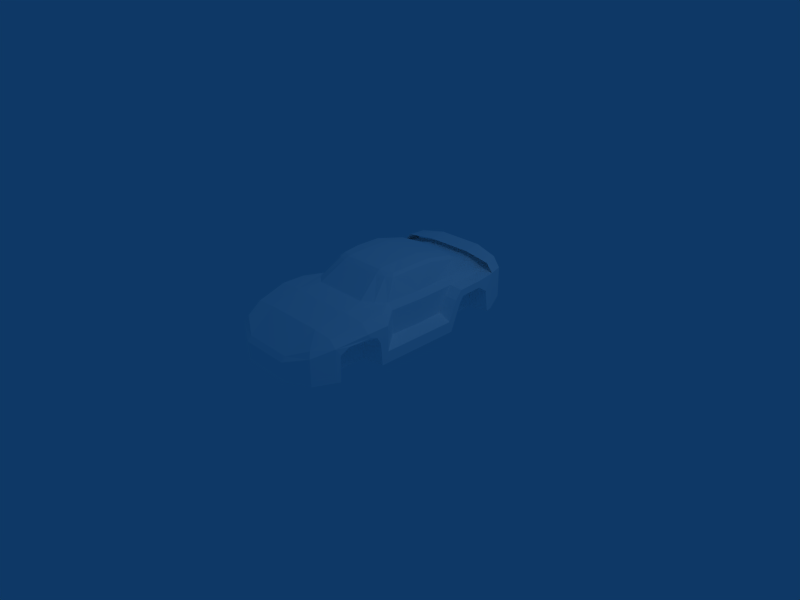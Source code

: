 # Source: dragonBreath-C.blend  (saved by Blender 2.48.1; exported with 4.5.12 LTS)
import bpy
from mathutils import Matrix  # noqa: F401  (used for matrix-valued properties, if any)

bpy.ops.wm.read_factory_settings(use_empty=True)
scene = bpy.context.scene
scene.name = 'Scene'

# ---- collections
col_collection_1 = bpy.data.collections.new('Collection 1'); scene.collection.children.link(col_collection_1)

# ---- materials (node trees are filled in below, after node groups)
mat_material_1 = bpy.data.materials.new('Material#1')
mat_material_1.alpha_threshold = 0.0
mat_material_1.diffuse_color = (1.0, 1.0, 1.0, 1.0)
mat_material_1.roughness = 0.5
mat_material_1.line_color = (0.0, 0.0, 0.0, 1.0)

# ---- material node trees

# ---- world
world_world = bpy.data.worlds.new('World'); scene.world = world_world
world_world.color = (0.05656, 0.2208, 0.4)
world_world.use_sun_shadow = False
world_world.sun_shadow_jitter_overblur = 0.0
world_world.cycles.sampling_method = 'MANUAL'
world_world.cycles.sample_map_resolution = 256

# ---- cameras
cam_camera = bpy.data.cameras.new('Camera')
cam_camera.passepartout_alpha = 0.2
cam_camera.clip_end = 100.0
cam_camera.lens = 35.0
cam_camera.ortho_scale = 7.314
cam_camera.show_passepartout = False
cam_camera.show_safe_areas = True
cam_camera.dof.focus_distance = 0.0
cam_camera.dof.aperture_fstop = 128.0

# ---- lights
light_spot = bpy.data.lights.new('Spot', 'POINT')
light_spot.transmission_factor = 0.0
light_spot.cutoff_distance = 30.0
light_spot.energy = 100.0
light_spot.shadow_buffer_clip_start = 1.001
light_spot.shadow_soft_size = 1.0
light_spot.shadow_maximum_resolution = 0.006
light_spot.use_absolute_resolution = True
light_spot.cycles.use_multiple_importance_sampling = False

# ---- meshes
me_body_prm0_material_1 = bpy.data.meshes.new('body.prm0_Material#1')
me_body_prm0_material_1.from_pydata([(0.7357, 1.7, 0.77), (0.8408, 1.681, 0.665), (0.7357, 1.681, 0.8122), (-0.7357, 1.681, 0.8122), (-0.8408, 1.681, 0.665), (-0.7357, 1.7, 0.77), (0.3574, 1.744, 0.8753), (-0.3574, 1.744, 0.8753), (-0.3574, 1.763, 0.833), (0.3574, 1.763, 0.833), (0.3153, 0.1464, 1.089), (0.3153, -0.1463, 1.072), (-0.3153, -0.1463, 1.072), (-0.3153, 0.1464, 1.089), (-0.5045, -0.1147, 1.043), (-0.3153, -0.2003, 1.062), (-0.4625, -0.2343, 1.012), (0.5045, -0.1147, 1.043), (0.3153, -0.2003, 1.062), (0.4625, -0.2343, 1.012), (-0.5676, -0.5263, 0.7603), (-0.5045, -0.9678, 0.7491), (-0.6727, -0.3792, 0.7491), (-0.4204, -0.6314, 0.7701), (-0.5465, -0.169, 1.001), (-0.3363, -0.2708, 1.022), (0.5676, -0.5263, 0.7603), (0.6727, -0.3792, 0.7491), (0.5045, -0.9678, 0.7491), (0.4204, -0.6314, 0.7701), (0.5465, -0.169, 1.001), (0.3363, -0.2708, 1.022), (0.9249, 1.155, 0.5389), (0.6306, 1.281, 0.5389), (0.9459, 0.798, 0.5389), (0.6306, 0.6929, 0.5389), (0.6306, 1.281, 0.09748), (0.9249, 1.303, 0.4338), (0.6306, 0.5668, 0.05543), (0.9459, 0.7349, 0.4548), (0.9459, 0.5668, 0.05543), (0.9249, 1.345, 0.09748), (-0.9249, 1.155, 0.5389), (-0.9459, 0.798, 0.5389), (-0.6306, 1.281, 0.5389), (-0.6306, 0.6929, 0.5389), (-0.6306, 1.281, 0.09748), (-0.9249, 1.303, 0.4338), (-0.6306, 0.5668, 0.05543), (-0.9459, 0.7349, 0.4548), (-0.9459, 0.5668, 0.05543), (-0.9249, 1.345, 0.09748), (-0.9459, -0.9257, 0.5389), (-0.9039, -1.241, 0.5179), (-0.9459, -0.8206, 0.4969), (-0.9459, -0.8206, 0.4969), (-0.9039, -1.241, 0.5179), (-0.6306, -0.7996, 0.5179), (-0.6306, -1.367, 0.5179), (-0.6306, -0.7996, 0.05543), (-0.9459, -0.7576, 0.3918), (-0.6306, -1.367, 0.05543), (-0.8829, -1.367, 0.4338), (-0.8829, -1.388, 0.05543), (-0.9459, -0.7365, 0.05543), (0.9459, -0.9257, 0.5389), (0.9459, -0.8206, 0.4969), (0.9039, -1.241, 0.5179), (0.9459, -0.8206, 0.4969), (0.6306, -0.7996, 0.5179), (0.9039, -1.241, 0.5179), (0.6306, -1.367, 0.5179), (0.6306, -0.7996, 0.05543), (0.9459, -0.7576, 0.3918), (0.6306, -1.367, 0.05543), (0.8829, -1.367, 0.4338), (0.8829, -1.388, 0.05543), (0.9459, -0.7365, 0.05543), (-0.6937, 0.1464, 0.7491), (-0.6727, -0.3792, 0.7491), (-0.7778, 0.1464, 0.665), (-0.7568, -0.3792, 0.665), (-0.7778, 0.1464, 0.3077), (-0.7568, 0.6298, 0.5389), (-0.7568, 0.5247, 0.3077), (-0.7568, -0.3792, 0.3077), (-0.9459, 0.1464, 0.2236), (-0.9459, -0.6314, 0.2236), (-0.9459, 0.1464, 0.05543), (-0.9459, -0.6314, 0.05543), (-0.7568, 0.7349, 0.665), (-0.7568, 0.6298, 0.5389), (-0.9459, 0.756, 0.644), (-0.9459, 0.6509, 0.5179), (-0.9459, 0.756, 0.644), (-0.9459, 0.6509, 0.5179), (-0.9459, 0.798, 0.5389), (-0.9459, 0.7349, 0.4548), (-0.7568, 0.7349, 0.665), (-0.7568, 0.5247, 0.3077), (-0.9459, 0.5247, 0.2236), (-0.9459, 0.5247, 0.2236), (-0.9459, 0.5668, 0.05543), (0.7568, 0.7349, 0.665), (0.7568, 0.6298, 0.5389), (0.7778, 0.1464, 0.665), (0.7568, 0.7349, 0.665), (0.9459, 0.756, 0.644), (0.9459, 0.6509, 0.5179), (0.7568, 0.6298, 0.5389), (0.9459, 0.756, 0.644), (0.9459, 0.798, 0.5389), (0.9459, 0.6509, 0.5179), (0.9459, 0.7349, 0.4548), (0.7568, 0.5247, 0.3077), (0.9459, 0.5247, 0.2236), (0.9459, 0.5247, 0.2236), (0.9459, 0.5668, 0.05543), (0.7568, 0.5247, 0.3077), (0.7778, 0.1464, 0.3077), (0.9039, 1.45, 0.09748), (-0.9039, 1.45, 0.09748), (0.9459, 0.1464, 0.05543), (-0.9459, 0.1464, 0.05543), (-0.9459, -0.6314, 0.05543), (0.9459, -0.6314, 0.05543), (-0.8619, -1.43, 0.05543), (0.8619, -1.43, 0.05543), (-0.7147, -1.725, 0.05543), (0.7147, -1.725, 0.05543), (0.3784, -1.914, 0.05543), (-0.3784, -1.914, 0.05543), (-0.7357, 1.429, 0.6861), (-0.9039, 1.45, 0.665), (-0.8408, 1.681, 0.665), (-0.3784, -1.914, 0.3497), (-0.7147, -1.725, 0.4548), (-0.3784, -1.851, 0.4128), (-0.6727, -1.682, 0.5389), (0.3784, -1.914, 0.3497), (0.3784, -1.851, 0.4128), (0.7147, -1.725, 0.4548), (0.6727, -1.682, 0.5389), (0.8408, -0.6314, 0.7281), (0.8408, -0.9678, 0.7281), (-0.8408, -0.9678, 0.7281), (-0.8408, -0.6314, 0.7281), (0.7568, 1.113, 0.665), (0.7357, 1.429, 0.6861), (0.9249, 1.155, 0.644), (0.9039, 1.45, 0.665), (0.6727, 0.5247, 0.7491), (0.7568, 0.7349, 0.665), (0.6517, 0.9872, 0.7491), (0.6517, 0.9872, 0.7491), (0.6727, 0.5247, 0.7491), (0.5465, 0.9872, 0.9173), (0.5676, 0.5247, 1.022), (0.9459, 0.756, 0.644), (0.9459, 0.1464, 0.2236), (0.9459, 0.1464, 0.05543), (0.9459, -0.6314, 0.2236), (0.5255, 0.5247, 1.064), (0.4835, 0.9872, 0.9593), (0.7778, 0.1464, 0.3077), (0.9459, 0.5247, 0.2236), (0.9459, 0.1464, 0.2236), (0.7568, 0.5247, 0.3077), (-0.7568, 1.113, 0.665), (-0.9249, 1.155, 0.644), (-0.6727, 0.5247, 0.7491), (-0.7568, 0.7349, 0.665), (-0.6517, 0.9872, 0.7491), (-0.6517, 0.9872, 0.7491), (-0.5465, 0.9872, 0.9173), (-0.6727, 0.5247, 0.7491), (-0.5676, 0.5247, 1.022), (-0.9459, 0.756, 0.644), (-0.5255, 0.5247, 1.064), (-0.4835, 0.9872, 0.9593), (-0.7778, 0.1464, 0.3077), (-0.9459, 0.1464, 0.2236), (-0.9459, 0.5247, 0.2236), (-0.7568, 0.5247, 0.3077), (-0.6306, 1.786, 0.665), (-0.4625, 1.681, 0.7281), (-0.2733, 1.681, 0.7491), (0.4625, 1.681, 0.7281), (0.6306, 1.786, 0.665), (0.8408, 1.681, 0.665), (0.2733, 1.681, 0.7491), (-0.6306, 1.786, 0.2867), (-0.8408, 1.681, 0.2026), (0.6306, 1.786, 0.2867), (0.8408, 1.681, 0.2026), (-0.6306, 1.786, 0.665), (0.6306, 1.786, 0.665), (-0.3994, 1.408, 0.7701), (-0.5045, 1.366, 0.7491), (0.5045, 1.366, 0.7491), (0.3994, 1.408, 0.7701), (0.8408, 1.681, 0.2026), (-0.8408, 1.681, 0.2026), (0.2733, 1.429, 0.7701), (0.2943, 0.9872, 0.9804), (0.4835, 0.9872, 0.9593), (0.5045, 1.366, 0.7491), (0.3994, 1.408, 0.7701), (-0.2733, 1.429, 0.7701), (-0.2943, 0.9872, 0.9804), (-0.4835, 0.9872, 0.9593), (-0.5045, 1.366, 0.7491), (-0.3994, 1.408, 0.7701), (-0.8408, 1.681, 0.665), (-0.9039, 1.45, 0.665), (-0.9039, 1.45, 0.09748), (-0.8408, 1.681, 0.2026), (-0.9249, 1.303, 0.4338), (-0.9249, 1.345, 0.09748), (-0.9249, 1.155, 0.644), (-0.9249, 1.155, 0.5389), (0.8408, 1.681, 0.665), (0.7988, 1.45, 0.7912), (0.7357, 1.681, 0.8122), (0.9039, 1.45, 0.665), (0.8408, 1.681, 0.665), (0.8408, 1.681, 0.2026), (0.9039, 1.45, 0.665), (0.9039, 1.45, 0.09748), (0.9249, 1.303, 0.4338), (0.9249, 1.345, 0.09748), (0.9249, 1.155, 0.644), (0.9249, 1.155, 0.5389), (0.3574, 1.492, 0.8332), (-0.3574, 1.744, 0.8753), (0.3574, 1.744, 0.8753), (-0.3574, 1.492, 0.8332), (-0.7988, 1.45, 0.7912), (-0.7357, 1.681, 0.8122), (-0.8408, 1.681, 0.665), (-0.9039, 1.45, 0.665), (0.7147, -1.725, 0.05543), (0.3784, -1.914, 0.05543), (0.8619, -1.43, 0.5389), (0.8619, -1.43, 0.05543), (0.7147, -1.725, 0.05543), (0.7147, -1.725, 0.4548), (-0.8829, -1.388, 0.05543), (-0.8829, -1.367, 0.4338), (-0.8619, -1.43, 0.05543), (-0.8619, -1.43, 0.5389), (-0.9459, -0.9678, 0.602), (-0.9459, -0.6314, 0.602), (-0.9459, -0.7576, 0.3918), (-0.9459, -0.7365, 0.05543), (0.8829, -1.388, 0.05543), (0.8829, -1.367, 0.4338), (0.9459, -0.9678, 0.602), (0.9459, -0.6314, 0.602), (0.9459, -0.7576, 0.3918), (0.9459, -0.6314, 0.05543), (0.9459, -0.7365, 0.05543), (0.3153, 0.5247, 1.089), (0.5255, 0.5247, 1.064), (-0.3153, 0.5247, 1.089), (-0.5255, 0.5247, 1.064), (0.6727, -1.682, 0.5389), (0.7568, -1.43, 0.644), (0.8408, -0.9678, 0.7281), (0.7568, -0.3792, 0.3077), (0.9459, -0.6314, 0.2236), (0.8408, -0.6314, 0.7281), (-0.7568, -0.3792, 0.3077), (-0.9459, -0.6314, 0.2236), (0.7568, -0.3792, 0.665), (0.7568, -0.3792, 0.3077), (0.6937, 0.1464, 0.7491), (0.6727, -0.3792, 0.7491), (0.5676, 0.1464, 1.022), (0.5255, 0.1464, 1.064), (0.5045, -0.1147, 1.043), (0.5465, -0.169, 1.001), (-0.5676, 0.1464, 1.022), (-0.5255, 0.1464, 1.064), (0.5255, 0.1464, 1.064), (-0.5255, 0.1464, 1.064), (-0.8408, -0.6314, 0.7281), (-0.5465, -0.169, 1.001), (-0.5045, -0.1147, 1.043), (-0.8408, -0.9678, 0.7281), (0.6727, -1.682, 0.5389), (0.4625, -1.43, 0.665), (0.7568, -1.43, 0.644), (0.3784, -1.851, 0.4128), (-0.7568, -1.43, 0.644), (-0.7568, -1.43, 0.644), (-0.4625, -1.43, 0.665), (-0.3784, -1.851, 0.4128), (-0.6727, -1.682, 0.5389), (-0.6727, -1.682, 0.5389), (-0.7147, -1.725, 0.4548), (-0.7147, -1.725, 0.05543), (-0.7147, -1.725, 0.05543), (-0.3784, -1.914, 0.05543)], [], [(0, 2, 1), (3, 5, 4), (6, 8, 7), (6, 9, 8), (7, 5, 3), (7, 8, 5), (2, 9, 6), (2, 0, 9), (10, 12, 11), (10, 13, 12), (13, 14, 12), (12, 14, 15), (14, 16, 15), (10, 11, 17), (11, 18, 17), (17, 18, 19), (12, 15, 11), (15, 18, 11), (20, 22, 21), (23, 20, 21), (24, 22, 16), (16, 22, 20), (23, 25, 20), (25, 16, 20), (14, 24, 16), (25, 15, 16), (26, 28, 27), (29, 28, 26), (30, 19, 27), (19, 26, 27), (29, 26, 31), (31, 26, 19), (17, 19, 30), (31, 19, 18), (32, 34, 33), (34, 35, 33), (33, 35, 36), (32, 33, 37), (37, 33, 36), (35, 38, 36), (34, 39, 35), (35, 39, 38), (39, 40, 38), (37, 36, 41), (42, 44, 43), (43, 44, 45), (44, 46, 45), (42, 47, 44), (47, 46, 44), (45, 46, 48), (43, 45, 49), (45, 48, 49), (49, 48, 50), (47, 51, 46), (52, 54, 53), (55, 57, 56), (56, 57, 58), (57, 59, 58), (55, 60, 57), (57, 60, 59), (58, 59, 61), (56, 58, 62), (58, 61, 62), (62, 61, 63), (60, 64, 59), (65, 67, 66), (68, 70, 69), (70, 71, 69), (69, 71, 72), (68, 69, 73), (69, 72, 73), (71, 74, 72), (70, 75, 71), (71, 75, 74), (75, 76, 74), (73, 72, 77), (78, 80, 79), (79, 80, 81), (80, 83, 82), (82, 83, 84), (80, 85, 81), (80, 82, 85), (86, 88, 87), (87, 88, 89), (90, 92, 91), (91, 92, 93), (94, 96, 95), (97, 95, 96), (80, 98, 83), (93, 99, 91), (93, 100, 99), (97, 101, 95), (97, 102, 101), (103, 105, 104), (106, 108, 107), (106, 109, 108), (110, 112, 111), (111, 112, 113), (108, 109, 114), (108, 114, 115), (113, 112, 116), (113, 116, 117), (118, 104, 119), (119, 104, 105), (36, 120, 41), (121, 46, 51), (46, 121, 36), (121, 120, 36), (122, 38, 40), (50, 48, 123), (122, 48, 38), (123, 48, 122), (36, 38, 48), (36, 48, 46), (124, 59, 64), (125, 59, 124), (77, 72, 125), (72, 59, 125), (61, 126, 63), (127, 74, 76), (127, 126, 74), (74, 126, 61), (61, 59, 72), (61, 72, 74), (122, 125, 123), (125, 124, 123), (127, 128, 126), (129, 128, 127), (130, 131, 129), (131, 128, 129), (132, 134, 133), (135, 137, 136), (136, 137, 138), (139, 141, 140), (141, 142, 140), (27, 144, 143), (27, 28, 144), (22, 146, 145), (22, 145, 21), (147, 149, 148), (148, 149, 150), (151, 152, 147), (151, 147, 153), (154, 156, 155), (155, 156, 157), (149, 147, 158), (158, 147, 152), (117, 116, 159), (117, 161, 160), (117, 159, 161), (162, 157, 156), (162, 156, 163), (164, 166, 165), (164, 165, 167), (168, 132, 169), (132, 133, 169), (170, 168, 171), (170, 172, 168), (173, 175, 174), (175, 176, 174), (169, 177, 168), (177, 171, 168), (102, 86, 101), (102, 88, 86), (178, 174, 176), (178, 179, 174), (180, 182, 181), (180, 183, 182), (134, 185, 184), (185, 186, 184), (187, 189, 188), (190, 187, 188), (191, 193, 192), (193, 194, 192), (4, 191, 192), (4, 195, 191), (1, 193, 196), (1, 194, 193), (185, 198, 197), (187, 200, 199), (191, 196, 193), (191, 195, 196), (184, 186, 190), (184, 190, 188), (150, 189, 148), (121, 201, 120), (202, 201, 121), (187, 190, 203), (187, 203, 200), (189, 187, 148), (148, 187, 199), (148, 199, 153), (148, 153, 147), (204, 205, 200), (204, 200, 203), (163, 156, 206), (163, 206, 207), (156, 154, 206), (185, 208, 186), (185, 197, 208), (134, 132, 185), (132, 198, 185), (132, 172, 198), (132, 168, 172), (209, 197, 210), (209, 208, 197), (179, 211, 174), (179, 212, 211), (174, 211, 173), (213, 215, 214), (213, 216, 215), (217, 215, 218), (217, 214, 215), (219, 217, 220), (219, 214, 217), (220, 96, 219), (96, 94, 219), (221, 223, 222), (221, 222, 224), (225, 227, 226), (226, 227, 228), (229, 230, 228), (229, 228, 227), (231, 232, 229), (231, 229, 227), (232, 231, 111), (111, 231, 110), (203, 186, 208), (203, 190, 186), (233, 235, 234), (233, 234, 236), (233, 222, 235), (222, 223, 235), (236, 234, 237), (237, 234, 238), (239, 237, 238), (239, 240, 237), (139, 242, 241), (139, 241, 141), (243, 245, 244), (243, 246, 245), (247, 249, 248), (248, 249, 250), (53, 248, 250), (53, 250, 52), (52, 250, 251), (52, 251, 54), (54, 251, 252), (253, 54, 252), (253, 252, 87), (89, 254, 87), (87, 254, 253), (255, 256, 244), (256, 243, 244), (67, 243, 256), (67, 65, 243), (65, 257, 243), (65, 66, 257), (66, 258, 257), (259, 258, 66), (259, 161, 258), (260, 161, 261), (161, 259, 261), (209, 204, 203), (209, 203, 208), (205, 204, 262), (205, 262, 263), (209, 210, 264), (264, 210, 265), (243, 267, 266), (243, 266, 246), (267, 243, 257), (267, 257, 268), (161, 260, 160), (166, 164, 269), (166, 269, 270), (268, 258, 271), (268, 257, 258), (180, 181, 272), (272, 181, 273), (262, 204, 209), (262, 209, 264), (274, 119, 105), (274, 275, 119), (103, 155, 276), (103, 276, 105), (274, 277, 271), (274, 271, 258), (258, 161, 275), (258, 275, 274), (105, 276, 277), (105, 277, 274), (155, 157, 276), (276, 157, 278), (157, 162, 278), (278, 162, 279), (278, 279, 280), (278, 280, 281), (276, 278, 281), (276, 281, 277), (80, 78, 98), (98, 78, 175), (176, 175, 78), (176, 78, 282), (178, 176, 282), (178, 282, 283), (263, 10, 284), (263, 262, 10), (264, 285, 13), (264, 265, 285), (264, 10, 262), (264, 13, 10), (85, 87, 252), (85, 252, 81), (79, 81, 286), (286, 81, 252), (282, 78, 287), (287, 78, 79), (283, 282, 288), (288, 282, 287), (284, 10, 17), (13, 285, 14), (286, 252, 251), (286, 251, 289), (290, 292, 291), (290, 291, 293), (144, 28, 292), (292, 28, 291), (289, 251, 294), (294, 251, 250), (31, 18, 15), (31, 15, 25), (25, 23, 31), (31, 23, 29), (21, 145, 295), (21, 295, 296), (28, 29, 23), (28, 23, 21), (291, 28, 296), (296, 28, 21), (296, 297, 293), (296, 293, 291), (295, 298, 296), (296, 298, 297), (294, 250, 299), (299, 250, 300), (249, 301, 250), (250, 301, 300), (139, 137, 135), (139, 140, 137), (136, 302, 135), (135, 302, 303), (135, 242, 139), (135, 303, 242)])
_uv = me_body_prm0_material_1.uv_layers.new(name='UVTex')
_uv.uv.foreach_set('vector', [0.5906, 0.1557, 0.5906, 0.166, 0.5649, 0.13, 0.9504, 0.166, 0.9504, 0.1557, 0.9761, 0.13, 0.6831, 0.1814, 0.8579, 0.1711, 0.8579, 0.1814, 0.6831, 0.1814, 0.6831, 0.1711, 0.8579, 0.1711, 0.8579, 0.1814, 0.9504, 0.1557, 0.9504, 0.166, 0.8579, 0.1814, 0.8579, 0.1711, 0.9504, 0.1557, 0.5906, 0.166, 0.6831, 0.1711, 0.6831, 0.1814, 0.5906, 0.166, 0.5906, 0.1557, 0.6831, 0.1711, 0.2853, 0.6308, 0.1483, 0.5672, 0.2853, 0.5672, 0.2853, 0.6308, 0.1483, 0.6308, 0.1483, 0.5672, 0.1483, 0.6308, 0.1072, 0.5741, 0.1483, 0.5672, 0.1483, 0.5672, 0.1072, 0.5741, 0.1483, 0.5555, 0.1072, 0.5741, 0.1163, 0.5481, 0.1483, 0.5555, 0.2853, 0.6308, 0.2853, 0.5672, 0.3264, 0.5741, 0.2853, 0.5672, 0.2853, 0.5555, 0.3264, 0.5741, 0.3264, 0.5741, 0.2853, 0.5555, 0.3173, 0.5481, 0.1483, 0.5672, 0.1483, 0.5555, 0.2853, 0.5672, 0.1483, 0.5555, 0.2853, 0.5555, 0.2853, 0.5672, 0.0935, 0.4847, 0.07067, 0.5167, 0.1072, 0.3888, 0.1255, 0.4619, 0.0935, 0.4847, 0.1072, 0.3888, 0.09807, 0.5623, 0.07067, 0.5167, 0.1163, 0.5481, 0.1163, 0.5481, 0.07067, 0.5167, 0.0935, 0.4847, 0.1255, 0.4619, 0.1437, 0.5402, 0.0935, 0.4847, 0.1437, 0.5402, 0.1163, 0.5481, 0.0935, 0.4847, 0.1072, 0.5741, 0.09807, 0.5623, 0.1163, 0.5481, 0.1437, 0.5402, 0.1483, 0.5555, 0.1163, 0.5481, 0.3401, 0.4847, 0.3264, 0.3888, 0.3629, 0.5167, 0.3081, 0.4619, 0.3264, 0.3888, 0.3401, 0.4847, 0.3355, 0.5623, 0.3173, 0.5481, 0.3629, 0.5167, 0.3173, 0.5481, 0.3401, 0.4847, 0.3629, 0.5167, 0.3081, 0.4619, 0.3401, 0.4847, 0.2899, 0.5402, 0.2899, 0.5402, 0.3401, 0.4847, 0.3173, 0.5481, 0.3264, 0.5741, 0.3173, 0.5481, 0.3355, 0.5623, 0.2899, 0.5402, 0.3173, 0.5481, 0.2853, 0.5555, 0.4711, 0.2857, 0.4717, 0.276, 0.463, 0.2892, 0.4717, 0.276, 0.463, 0.2731, 0.463, 0.2892, 0.463, 0.2892, 0.463, 0.2731, 0.463, 0.2892, 0.4711, 0.2857, 0.463, 0.2892, 0.4711, 0.2897, 0.4711, 0.2897, 0.463, 0.2892, 0.463, 0.2892, 0.463, 0.2731, 0.463, 0.2696, 0.463, 0.2892, 0.4717, 0.276, 0.4717, 0.2742, 0.463, 0.2731, 0.463, 0.2731, 0.4717, 0.2742, 0.463, 0.2696, 0.4717, 0.2742, 0.4717, 0.2696, 0.463, 0.2696, 0.4711, 0.2897, 0.463, 0.2892, 0.4711, 0.2909, 0.4205, 0.2857, 0.4286, 0.2892, 0.4199, 0.276, 0.4199, 0.276, 0.4286, 0.2892, 0.4286, 0.2731, 0.4286, 0.2892, 0.4286, 0.2892, 0.4286, 0.2731, 0.4205, 0.2857, 0.4205, 0.2897, 0.4286, 0.2892, 0.4205, 0.2897, 0.4286, 0.2892, 0.4286, 0.2892, 0.4286, 0.2731, 0.4286, 0.2892, 0.4286, 0.2696, 0.4199, 0.276, 0.4286, 0.2731, 0.4199, 0.2742, 0.4286, 0.2731, 0.4286, 0.2696, 0.4199, 0.2742, 0.4199, 0.2742, 0.4286, 0.2696, 0.4199, 0.2696, 0.4205, 0.2897, 0.4205, 0.2909, 0.4286, 0.2892, 0.5681, 0.8059, 0.5776, 0.7821, 0.5728, 0.8773, 0.4199, 0.2317, 0.4286, 0.2323, 0.4211, 0.2202, 0.4211, 0.2202, 0.4286, 0.2323, 0.4286, 0.2168, 0.4286, 0.2323, 0.4286, 0.2323, 0.4286, 0.2168, 0.4199, 0.2317, 0.4199, 0.2334, 0.4286, 0.2323, 0.4286, 0.2323, 0.4199, 0.2334, 0.4286, 0.2323, 0.4286, 0.2168, 0.4286, 0.2323, 0.4286, 0.2168, 0.4211, 0.2202, 0.4286, 0.2168, 0.4217, 0.2168, 0.4286, 0.2168, 0.4286, 0.2168, 0.4217, 0.2168, 0.4217, 0.2168, 0.4286, 0.2168, 0.4217, 0.2162, 0.4199, 0.2334, 0.4199, 0.234, 0.4286, 0.2323, 0.8714, 0.8065, 0.8667, 0.8781, 0.8619, 0.7827, 0.4717, 0.2317, 0.4705, 0.2202, 0.463, 0.2323, 0.4705, 0.2202, 0.463, 0.2168, 0.463, 0.2323, 0.463, 0.2323, 0.463, 0.2168, 0.463, 0.2323, 0.4717, 0.2317, 0.463, 0.2323, 0.4717, 0.2334, 0.463, 0.2323, 0.463, 0.2323, 0.4717, 0.2334, 0.463, 0.2168, 0.463, 0.2168, 0.463, 0.2323, 0.4705, 0.2202, 0.4699, 0.2168, 0.463, 0.2168, 0.463, 0.2168, 0.4699, 0.2168, 0.463, 0.2168, 0.4699, 0.2168, 0.4699, 0.2162, 0.463, 0.2168, 0.4717, 0.2334, 0.463, 0.2323, 0.4717, 0.234, 0.5205, 0.5632, 0.5395, 0.5632, 0.5205, 0.6822, 0.5205, 0.6822, 0.5395, 0.5632, 0.5395, 0.6822, 0.5395, 0.5632, 0.5681, 0.4538, 0.6204, 0.5632, 0.6204, 0.5632, 0.5681, 0.4538, 0.6204, 0.4776, 0.5395, 0.5632, 0.6204, 0.6822, 0.5395, 0.6822, 0.5395, 0.5632, 0.6204, 0.5632, 0.6204, 0.6822, 0.6395, 0.5632, 0.6775, 0.5632, 0.6395, 0.7393, 0.6395, 0.7393, 0.6775, 0.5632, 0.6775, 0.7393, 0.06637, 0.1794, 0.01405, 0.1736, 0.06637, 0.1446, 0.06637, 0.1446, 0.01405, 0.1736, 0.01405, 0.1387, 0.5443, 0.4252, 0.5681, 0.4157, 0.5728, 0.449, 0.5871, 0.43, 0.5728, 0.449, 0.5681, 0.4157, 0.5395, 0.5632, 0.5395, 0.43, 0.5681, 0.4538, 0.01405, 0.1387, 0.06637, 0.08061, 0.06637, 0.1446, 0.01405, 0.1387, 0.01405, 0.05736, 0.06637, 0.08061, 0.5871, 0.43, 0.6395, 0.4776, 0.5728, 0.449, 0.5871, 0.43, 0.6775, 0.468, 0.6395, 0.4776, 0.9001, 0.4294, 0.9001, 0.563, 0.8714, 0.4532, 0.485, 0.1794, 0.5373, 0.1387, 0.5373, 0.1736, 0.485, 0.1794, 0.485, 0.1446, 0.5373, 0.1387, 0.8953, 0.4246, 0.8667, 0.4485, 0.8714, 0.415, 0.8714, 0.415, 0.8667, 0.4485, 0.8523, 0.4294, 0.5373, 0.1387, 0.485, 0.1446, 0.485, 0.08061, 0.5373, 0.1387, 0.485, 0.08061, 0.5373, 0.05736, 0.8523, 0.4294, 0.8667, 0.4485, 0.7998, 0.4771, 0.8523, 0.4294, 0.7998, 0.4771, 0.7616, 0.4676, 0.8189, 0.4771, 0.8714, 0.4532, 0.8189, 0.563, 0.8189, 0.563, 0.8714, 0.4532, 0.9001, 0.563, 0.463, 0.2892, 0.4705, 0.2938, 0.4711, 0.2909, 0.4211, 0.2938, 0.4286, 0.2892, 0.4205, 0.2909, 0.4286, 0.2892, 0.4211, 0.2938, 0.463, 0.2892, 0.4211, 0.2938, 0.4705, 0.2938, 0.463, 0.2892, 0.4717, 0.2581, 0.463, 0.2696, 0.4717, 0.2696, 0.4199, 0.2696, 0.4286, 0.2696, 0.4199, 0.2581, 0.4717, 0.2581, 0.4286, 0.2696, 0.463, 0.2696, 0.4199, 0.2581, 0.4286, 0.2696, 0.4717, 0.2581, 0.463, 0.2892, 0.463, 0.2696, 0.4286, 0.2696, 0.463, 0.2892, 0.4286, 0.2696, 0.4286, 0.2892, 0.4199, 0.2369, 0.4286, 0.2323, 0.4199, 0.234, 0.4717, 0.2369, 0.4286, 0.2323, 0.4199, 0.2369, 0.4717, 0.234, 0.463, 0.2323, 0.4717, 0.2369, 0.463, 0.2323, 0.4286, 0.2323, 0.4717, 0.2369, 0.4286, 0.2168, 0.4222, 0.2151, 0.4217, 0.2162, 0.4694, 0.2151, 0.463, 0.2168, 0.4699, 0.2162, 0.4694, 0.2151, 0.4222, 0.2151, 0.463, 0.2168, 0.463, 0.2168, 0.4222, 0.2151, 0.4286, 0.2168, 0.4286, 0.2168, 0.4286, 0.2323, 0.463, 0.2323, 0.4286, 0.2168, 0.463, 0.2323, 0.463, 0.2168, 0.4717, 0.2581, 0.4717, 0.2369, 0.4199, 0.2581, 0.4717, 0.2369, 0.4199, 0.2369, 0.4199, 0.2581, 0.4694, 0.2151, 0.4263, 0.207, 0.4222, 0.2151, 0.4653, 0.207, 0.4263, 0.207, 0.4694, 0.2151, 0.4561, 0.2018, 0.4355, 0.2018, 0.4653, 0.207, 0.4355, 0.2018, 0.4263, 0.207, 0.4653, 0.207, 0.05697, 0.9094, 0.03414, 0.9642, 0.02044, 0.914, 0.171, 0.09224, 0.171, 0.1097, 0.078, 0.1213, 0.078, 0.1213, 0.171, 0.1097, 0.08963, 0.1446, 0.3803, 0.09224, 0.4733, 0.1213, 0.3803, 0.1097, 0.4733, 0.1213, 0.4617, 0.1446, 0.3803, 0.1097, 0.3629, 0.5167, 0.3995, 0.3888, 0.3995, 0.4619, 0.3629, 0.5167, 0.3264, 0.3888, 0.3995, 0.3888, 0.07067, 0.5167, 0.03414, 0.4619, 0.03414, 0.3888, 0.07067, 0.5167, 0.03414, 0.3888, 0.1072, 0.3888, 0.3812, 0.8409, 0.4177, 0.85, 0.3766, 0.9094, 0.3766, 0.9094, 0.4177, 0.85, 0.4132, 0.914, 0.3629, 0.713, 0.3812, 0.7587, 0.3812, 0.8409, 0.3629, 0.713, 0.3812, 0.8409, 0.3584, 0.8135, 0.9192, 0.3721, 0.9574, 0.3721, 0.9192, 0.4771, 0.9192, 0.4771, 0.9574, 0.3721, 0.9813, 0.4771, 0.4177, 0.85, 0.3812, 0.8409, 0.4223, 0.7633, 0.4223, 0.7633, 0.3812, 0.8409, 0.3812, 0.7587, 0.7616, 0.4676, 0.7998, 0.4771, 0.7998, 0.563, 0.7616, 0.4676, 0.7998, 0.7397, 0.7616, 0.563, 0.7616, 0.4676, 0.7998, 0.563, 0.7998, 0.7397, 0.9908, 0.4771, 0.9813, 0.4771, 0.9574, 0.3721, 0.9908, 0.4771, 0.9574, 0.3721, 0.9669, 0.3721, 0.3858, 0.6308, 0.4223, 0.6308, 0.4223, 0.713, 0.3858, 0.6308, 0.4223, 0.713, 0.3812, 0.713, 0.05241, 0.8409, 0.05697, 0.9094, 0.01587, 0.85, 0.05697, 0.9094, 0.02044, 0.914, 0.01587, 0.85, 0.07067, 0.713, 0.05241, 0.8409, 0.05241, 0.7587, 0.07067, 0.713, 0.07524, 0.8135, 0.05241, 0.8409, 0.5205, 0.3729, 0.5205, 0.4776, 0.4824, 0.3729, 0.5205, 0.4776, 0.4586, 0.4776, 0.4824, 0.3729, 0.01587, 0.85, 0.01131, 0.7633, 0.05241, 0.8409, 0.01131, 0.7633, 0.05241, 0.7587, 0.05241, 0.8409, 0.6775, 0.468, 0.6395, 0.5632, 0.6395, 0.4776, 0.6775, 0.468, 0.6775, 0.5632, 0.6395, 0.5632, 0.4491, 0.4776, 0.4824, 0.3729, 0.4586, 0.4776, 0.4491, 0.4776, 0.4729, 0.3729, 0.4824, 0.3729, 0.04784, 0.6308, 0.01131, 0.713, 0.01131, 0.6308, 0.04784, 0.6308, 0.05241, 0.713, 0.01131, 0.713, 0.03414, 0.9642, 0.1163, 0.9642, 0.0798, 0.987, 0.1163, 0.9642, 0.1574, 0.9642, 0.0798, 0.987, 0.3173, 0.9642, 0.3995, 0.9642, 0.3538, 0.987, 0.2762, 0.9642, 0.3173, 0.9642, 0.3538, 0.987, 0.9247, 0.0375, 0.6163, 0.0375, 0.9761, 0.01694, 0.6163, 0.0375, 0.5649, 0.01694, 0.9761, 0.01694, 0.9761, 0.13, 0.9247, 0.0375, 0.9761, 0.01694, 0.9761, 0.13, 0.9247, 0.13, 0.9247, 0.0375, 0.5649, 0.13, 0.6163, 0.0375, 0.6163, 0.13, 0.5649, 0.13, 0.5649, 0.01694, 0.6163, 0.0375, 0.1163, 0.9642, 0.1072, 0.8957, 0.13, 0.9048, 0.3173, 0.9642, 0.3036, 0.9048, 0.3264, 0.8957, 0.9247, 0.0375, 0.6163, 0.13, 0.6163, 0.0375, 0.9247, 0.0375, 0.9247, 0.13, 0.6163, 0.13, 0.0798, 0.987, 0.1574, 0.9642, 0.2762, 0.9642, 0.0798, 0.987, 0.2762, 0.9642, 0.3538, 0.987, 0.4132, 0.914, 0.3995, 0.9642, 0.3766, 0.9094, 0.4211, 0.2938, 0.4688, 0.3001, 0.4705, 0.2938, 0.4228, 0.3001, 0.4688, 0.3001, 0.4211, 0.2938, 0.3173, 0.9642, 0.2762, 0.9642, 0.2762, 0.9094, 0.3173, 0.9642, 0.2762, 0.9094, 0.3036, 0.9048, 0.3995, 0.9642, 0.3173, 0.9642, 0.3766, 0.9094, 0.3766, 0.9094, 0.3173, 0.9642, 0.3264, 0.8957, 0.3766, 0.9094, 0.3264, 0.8957, 0.3584, 0.8135, 0.3766, 0.9094, 0.3584, 0.8135, 0.3812, 0.8409, 0.2807, 0.8135, 0.3218, 0.8135, 0.3036, 0.9048, 0.2807, 0.8135, 0.3036, 0.9048, 0.2762, 0.9094, 0.9669, 0.3721, 0.9574, 0.3721, 0.9192, 0.2861, 0.9669, 0.3721, 0.9192, 0.2861, 0.924, 0.2766, 0.9574, 0.3721, 0.9192, 0.3721, 0.9192, 0.2861, 0.1163, 0.9642, 0.1574, 0.9094, 0.1574, 0.9642, 0.1163, 0.9642, 0.13, 0.9048, 0.1574, 0.9094, 0.03414, 0.9642, 0.05697, 0.9094, 0.1163, 0.9642, 0.05697, 0.9094, 0.1072, 0.8957, 0.1163, 0.9642, 0.05697, 0.9094, 0.07524, 0.8135, 0.1072, 0.8957, 0.05697, 0.9094, 0.05241, 0.8409, 0.07524, 0.8135, 0.1529, 0.8135, 0.13, 0.9048, 0.1118, 0.8135, 0.1529, 0.8135, 0.1574, 0.9094, 0.13, 0.9048, 0.4729, 0.3729, 0.5205, 0.2872, 0.4824, 0.3729, 0.4729, 0.3729, 0.5157, 0.2777, 0.5205, 0.2872, 0.4824, 0.3729, 0.5205, 0.2872, 0.5205, 0.3729, 0.5395, 0.2158, 0.668, 0.2682, 0.5395, 0.2682, 0.5395, 0.2158, 0.6442, 0.2158, 0.668, 0.2682, 0.5919, 0.3015, 0.668, 0.2682, 0.668, 0.2919, 0.5919, 0.3015, 0.5395, 0.2682, 0.668, 0.2682, 0.5443, 0.3348, 0.5919, 0.3015, 0.5681, 0.3348, 0.5443, 0.3348, 0.5395, 0.2682, 0.5919, 0.3015, 0.5681, 0.3348, 0.5681, 0.4157, 0.5443, 0.3348, 0.5681, 0.4157, 0.5443, 0.4252, 0.5443, 0.3348, 0.7421, 0.5808, 0.7421, 0.604, 0.6912, 0.59, 0.7421, 0.5808, 0.6912, 0.59, 0.6912, 0.5669, 0.9001, 0.2145, 0.9001, 0.267, 0.7951, 0.2145, 0.7951, 0.2145, 0.9001, 0.267, 0.7712, 0.267, 0.8476, 0.3005, 0.7712, 0.2909, 0.7712, 0.267, 0.8476, 0.3005, 0.7712, 0.267, 0.9001, 0.267, 0.8953, 0.3339, 0.8714, 0.3339, 0.8476, 0.3005, 0.8953, 0.3339, 0.8476, 0.3005, 0.9001, 0.267, 0.8714, 0.3339, 0.8953, 0.3339, 0.8714, 0.415, 0.8714, 0.415, 0.8953, 0.3339, 0.8953, 0.4246, 0.2762, 0.9094, 0.1574, 0.9642, 0.1574, 0.9094, 0.2762, 0.9094, 0.2762, 0.9642, 0.1574, 0.9642, 0.7004, 0.6872, 0.7559, 0.6873, 0.7558, 0.8447, 0.7004, 0.6872, 0.7558, 0.8447, 0.7002, 0.8446, 0.7004, 0.6872, 0.6912, 0.59, 0.7559, 0.6873, 0.6912, 0.59, 0.7421, 0.604, 0.7559, 0.6873, 0.7002, 0.8446, 0.7558, 0.8447, 0.6909, 0.9418, 0.6909, 0.9418, 0.7558, 0.8447, 0.7418, 0.928, 0.7418, 0.9511, 0.6909, 0.9418, 0.7418, 0.928, 0.7418, 0.9511, 0.6909, 0.965, 0.6909, 0.9418, 0.3803, 0.09224, 0.3803, 0.01085, 0.4733, 0.01085, 0.3803, 0.09224, 0.4733, 0.01085, 0.4733, 0.1213, 0.8714, 0.9211, 0.7616, 0.988, 0.7616, 0.9211, 0.8714, 0.9211, 0.8523, 0.988, 0.7616, 0.988, 0.6775, 0.9106, 0.6775, 0.9201, 0.5919, 0.9059, 0.5919, 0.9059, 0.6775, 0.9201, 0.5681, 0.9201, 0.5728, 0.8773, 0.5919, 0.9059, 0.5681, 0.9201, 0.5728, 0.8773, 0.5681, 0.9201, 0.5681, 0.8059, 0.5681, 0.8059, 0.5681, 0.9201, 0.5538, 0.8154, 0.5681, 0.8059, 0.5538, 0.8154, 0.5776, 0.7821, 0.5776, 0.7821, 0.5538, 0.8154, 0.5538, 0.7393, 0.6014, 0.7679, 0.5776, 0.7821, 0.5538, 0.7393, 0.6014, 0.7679, 0.5538, 0.7393, 0.6395, 0.7393, 0.6775, 0.7393, 0.6775, 0.7631, 0.6395, 0.7393, 0.6395, 0.7393, 0.6775, 0.7631, 0.6014, 0.7679, 0.7616, 0.9116, 0.8476, 0.9068, 0.7616, 0.9211, 0.8476, 0.9068, 0.8714, 0.9211, 0.7616, 0.9211, 0.8667, 0.8781, 0.8714, 0.9211, 0.8476, 0.9068, 0.8667, 0.8781, 0.8714, 0.8065, 0.8714, 0.9211, 0.8714, 0.8065, 0.8858, 0.8161, 0.8714, 0.9211, 0.8714, 0.8065, 0.8619, 0.7827, 0.8858, 0.8161, 0.8619, 0.7827, 0.8858, 0.7397, 0.8858, 0.8161, 0.838, 0.7683, 0.8858, 0.7397, 0.8619, 0.7827, 0.838, 0.7683, 0.7998, 0.7397, 0.8858, 0.7397, 0.7616, 0.7397, 0.7998, 0.7397, 0.7616, 0.7636, 0.7998, 0.7397, 0.838, 0.7683, 0.7616, 0.7636, 0.1529, 0.8135, 0.2807, 0.8135, 0.2762, 0.9094, 0.1529, 0.8135, 0.2762, 0.9094, 0.1574, 0.9094, 0.3218, 0.8135, 0.2807, 0.8135, 0.2853, 0.713, 0.3218, 0.8135, 0.2853, 0.713, 0.331, 0.713, 0.1529, 0.8135, 0.1118, 0.8135, 0.1483, 0.713, 0.1483, 0.713, 0.1118, 0.8135, 0.1026, 0.713, 0.8714, 0.9211, 0.8953, 0.9211, 0.8714, 0.9784, 0.8714, 0.9211, 0.8714, 0.9784, 0.8523, 0.988, 0.8953, 0.9211, 0.8714, 0.9211, 0.8858, 0.8161, 0.8953, 0.9211, 0.8858, 0.8161, 0.9144, 0.8161, 0.7998, 0.7397, 0.7616, 0.7397, 0.7616, 0.563, 0.4223, 0.6308, 0.3858, 0.6308, 0.3812, 0.5167, 0.4223, 0.6308, 0.3812, 0.5167, 0.4223, 0.4619, 0.9144, 0.8161, 0.8858, 0.7397, 0.9144, 0.7397, 0.9144, 0.8161, 0.8858, 0.8161, 0.8858, 0.7397, 0.04784, 0.6308, 0.01131, 0.6308, 0.05241, 0.5167, 0.05241, 0.5167, 0.01131, 0.6308, 0.01131, 0.4619, 0.2853, 0.713, 0.2807, 0.8135, 0.1529, 0.8135, 0.2853, 0.713, 0.1529, 0.8135, 0.1483, 0.713, 0.9001, 0.6824, 0.8189, 0.563, 0.9001, 0.563, 0.9001, 0.6824, 0.8189, 0.6824, 0.8189, 0.563, 0.9001, 0.4294, 0.9192, 0.4771, 0.9192, 0.563, 0.9001, 0.4294, 0.9192, 0.563, 0.9001, 0.563, 0.9001, 0.6824, 0.9192, 0.6824, 0.9144, 0.7397, 0.9001, 0.6824, 0.9144, 0.7397, 0.8858, 0.7397, 0.8858, 0.7397, 0.7998, 0.7397, 0.8189, 0.6824, 0.8858, 0.7397, 0.8189, 0.6824, 0.9001, 0.6824, 0.9001, 0.563, 0.9192, 0.563, 0.9192, 0.6824, 0.9001, 0.563, 0.9192, 0.6824, 0.9001, 0.6824, 0.9192, 0.4771, 0.9813, 0.4771, 0.9192, 0.563, 0.9192, 0.563, 0.9813, 0.4771, 0.9813, 0.563, 0.9813, 0.4771, 0.9908, 0.4771, 0.9813, 0.563, 0.9813, 0.563, 0.9908, 0.4771, 0.9908, 0.563, 0.9813, 0.563, 0.9908, 0.563, 0.986, 0.6223, 0.9813, 0.563, 0.986, 0.6223, 0.9765, 0.6347, 0.9192, 0.563, 0.9813, 0.563, 0.9765, 0.6347, 0.9192, 0.563, 0.9765, 0.6347, 0.9192, 0.6824, 0.5395, 0.5632, 0.5205, 0.5632, 0.5395, 0.43, 0.5395, 0.43, 0.5205, 0.5632, 0.5205, 0.4776, 0.4586, 0.4776, 0.5205, 0.4776, 0.5205, 0.5632, 0.4586, 0.4776, 0.5205, 0.5632, 0.4586, 0.5632, 0.4491, 0.4776, 0.4586, 0.4776, 0.4586, 0.5632, 0.4491, 0.4776, 0.4586, 0.5632, 0.4491, 0.5632, 0.331, 0.713, 0.2853, 0.6308, 0.331, 0.6308, 0.331, 0.713, 0.2853, 0.713, 0.2853, 0.6308, 0.1483, 0.713, 0.1026, 0.6308, 0.1483, 0.6308, 0.1483, 0.713, 0.1026, 0.713, 0.1026, 0.6308, 0.1483, 0.713, 0.2853, 0.6308, 0.2853, 0.713, 0.1483, 0.713, 0.1483, 0.6308, 0.2853, 0.6308, 0.6204, 0.6822, 0.6395, 0.7393, 0.5538, 0.7393, 0.6204, 0.6822, 0.5538, 0.7393, 0.5395, 0.6822, 0.5205, 0.6822, 0.5395, 0.6822, 0.5252, 0.7393, 0.5252, 0.7393, 0.5395, 0.6822, 0.5538, 0.7393, 0.4586, 0.5632, 0.5205, 0.5632, 0.4634, 0.6346, 0.4634, 0.6346, 0.5205, 0.5632, 0.5205, 0.6822, 0.4491, 0.5632, 0.4586, 0.5632, 0.4538, 0.6223, 0.4538, 0.6223, 0.4586, 0.5632, 0.4634, 0.6346, 0.331, 0.6308, 0.2853, 0.6308, 0.3264, 0.5741, 0.1483, 0.6308, 0.1026, 0.6308, 0.1072, 0.5741, 0.5252, 0.7393, 0.5538, 0.7393, 0.5538, 0.8154, 0.5252, 0.7393, 0.5538, 0.8154, 0.5252, 0.8154, 0.3629, 0.2335, 0.3812, 0.2883, 0.3173, 0.2883, 0.3629, 0.2335, 0.3173, 0.2883, 0.299, 0.197, 0.3995, 0.3888, 0.3264, 0.3888, 0.3812, 0.2883, 0.3812, 0.2883, 0.3264, 0.3888, 0.3173, 0.2883, 0.5252, 0.8154, 0.5538, 0.8154, 0.5443, 0.9201, 0.5443, 0.9201, 0.5538, 0.8154, 0.5681, 0.9201, 0.2899, 0.5402, 0.2853, 0.5555, 0.1483, 0.5555, 0.2899, 0.5402, 0.1483, 0.5555, 0.1437, 0.5402, 0.1437, 0.5402, 0.1255, 0.4619, 0.2899, 0.5402, 0.2899, 0.5402, 0.1255, 0.4619, 0.3081, 0.4619, 0.1072, 0.3888, 0.03414, 0.3888, 0.05241, 0.2883, 0.1072, 0.3888, 0.05241, 0.2883, 0.1163, 0.2883, 0.3264, 0.3888, 0.3081, 0.4619, 0.1255, 0.4619, 0.3264, 0.3888, 0.1255, 0.4619, 0.1072, 0.3888, 0.3173, 0.2883, 0.3264, 0.3888, 0.1163, 0.2883, 0.1163, 0.2883, 0.3264, 0.3888, 0.1072, 0.3888, 0.1163, 0.2883, 0.1346, 0.197, 0.299, 0.197, 0.1163, 0.2883, 0.299, 0.197, 0.3173, 0.2883, 0.05241, 0.2883, 0.07067, 0.2335, 0.1163, 0.2883, 0.1163, 0.2883, 0.07067, 0.2335, 0.1346, 0.197, 0.5443, 0.9201, 0.5681, 0.9201, 0.5681, 0.9773, 0.5681, 0.9773, 0.5681, 0.9201, 0.5871, 0.9868, 0.6775, 0.9201, 0.6775, 0.9868, 0.5681, 0.9201, 0.5681, 0.9201, 0.6775, 0.9868, 0.5871, 0.9868, 0.3803, 0.09224, 0.171, 0.1097, 0.171, 0.09224, 0.3803, 0.09224, 0.3803, 0.1097, 0.171, 0.1097, 0.078, 0.1213, 0.078, 0.01085, 0.171, 0.09224, 0.171, 0.09224, 0.078, 0.01085, 0.171, 0.01085, 0.171, 0.09224, 0.3803, 0.01085, 0.3803, 0.09224, 0.171, 0.09224, 0.171, 0.01085, 0.3803, 0.01085])
me_body_prm0_material_1.materials.append(mat_material_1)
me_body_prm0_material_1.use_remesh_preserve_volume = False
me_body_prm0_material_1.use_remesh_preserve_attributes = False
me_body_prm0_material_1.use_mirror_vertex_groups = False
me_body_prm0_material_1.update()

# ---- objects
ob_body_prm0_material_1 = bpy.data.objects.new('body.prm0_Material#1', me_body_prm0_material_1)
ob_lamp = bpy.data.objects.new('Lamp', light_spot)
ob_camera = bpy.data.objects.new('Camera', cam_camera)

# ---- transforms, parenting, visibility, modifiers, constraints
ob_body_prm0_material_1.location = (0.0, 0.0, 0.0)
ob_body_prm0_material_1.lock_rotations_4d = False
ob_body_prm0_material_1.empty_display_type = 'ARROWS'
ob_body_prm0_material_1.lineart.crease_threshold = 0.0
ob_lamp.location = (4.076, 1.005, 5.904)
ob_lamp.rotation_euler = (0.6503, 0.05522, 1.866)
ob_lamp.lock_rotations_4d = False
ob_lamp.empty_display_type = 'ARROWS'
ob_lamp.color = (0.0, 0.0, 0.0, 0.0)
ob_lamp.lineart.crease_threshold = 0.0
ob_camera.location = (7.481, -6.508, 5.344)
ob_camera.rotation_euler = (1.109, 0.01082, 0.8149)
ob_camera.lock_rotations_4d = False
ob_camera.empty_display_type = 'ARROWS'
ob_camera.color = (0.0, 0.0, 0.0, 0.0)
ob_camera.display_type = 'WIRE'
ob_camera.lineart.crease_threshold = 0.0

# ---- collection membership
col_collection_1.objects.link(ob_body_prm0_material_1)
col_collection_1.objects.link(ob_lamp)
col_collection_1.objects.link(ob_camera)

# ---- scene / render settings (as saved in the file)
scene.camera = ob_camera
scene.frame_start = 1; scene.frame_end = 250; scene.frame_set(1)
scene.render.engine = 'BLENDER_EEVEE_NEXT'
scene.render.image_settings.file_format = 'JPEG'
scene.render.image_settings.color_mode = 'RGB'
scene.render.image_settings.compression = 90
scene.render.resolution_x = 800
scene.render.resolution_y = 600
scene.render.pixel_aspect_x = 100.0
scene.render.pixel_aspect_y = 100.0
scene.render.fps = 25
scene.render.dither_intensity = 0.0
scene.render.use_compositing = False
scene.render.use_sequencer = False
scene.render.bake_margin = 2
scene.render.bake_bias = 0.0
scene.render.use_stamp_time = False
scene.render.use_stamp_date = False
scene.render.use_stamp_frame = False
scene.render.use_stamp_camera = False
scene.render.use_stamp_scene = False
scene.render.use_stamp_filename = False
scene.render.use_stamp_render_time = False
scene.render.stamp_font_size = 0
scene.cycles.use_denoising = False
scene.cycles.samples = 10
scene.cycles.sampling_pattern = 'TABULATED_SOBOL'
scene.cycles.light_sampling_threshold = 0.0
scene.cycles.use_adaptive_sampling = False
scene.cycles.use_light_tree = False
scene.cycles.blur_glossy = 0.0
scene.cycles.volume_bounces = 1
scene.cycles.pixel_filter_type = 'GAUSSIAN'
scene.cycles.sample_clamp_indirect = 0.0
scene.view_settings.view_transform = 'Raw'
bpy.context.view_layer.update()
